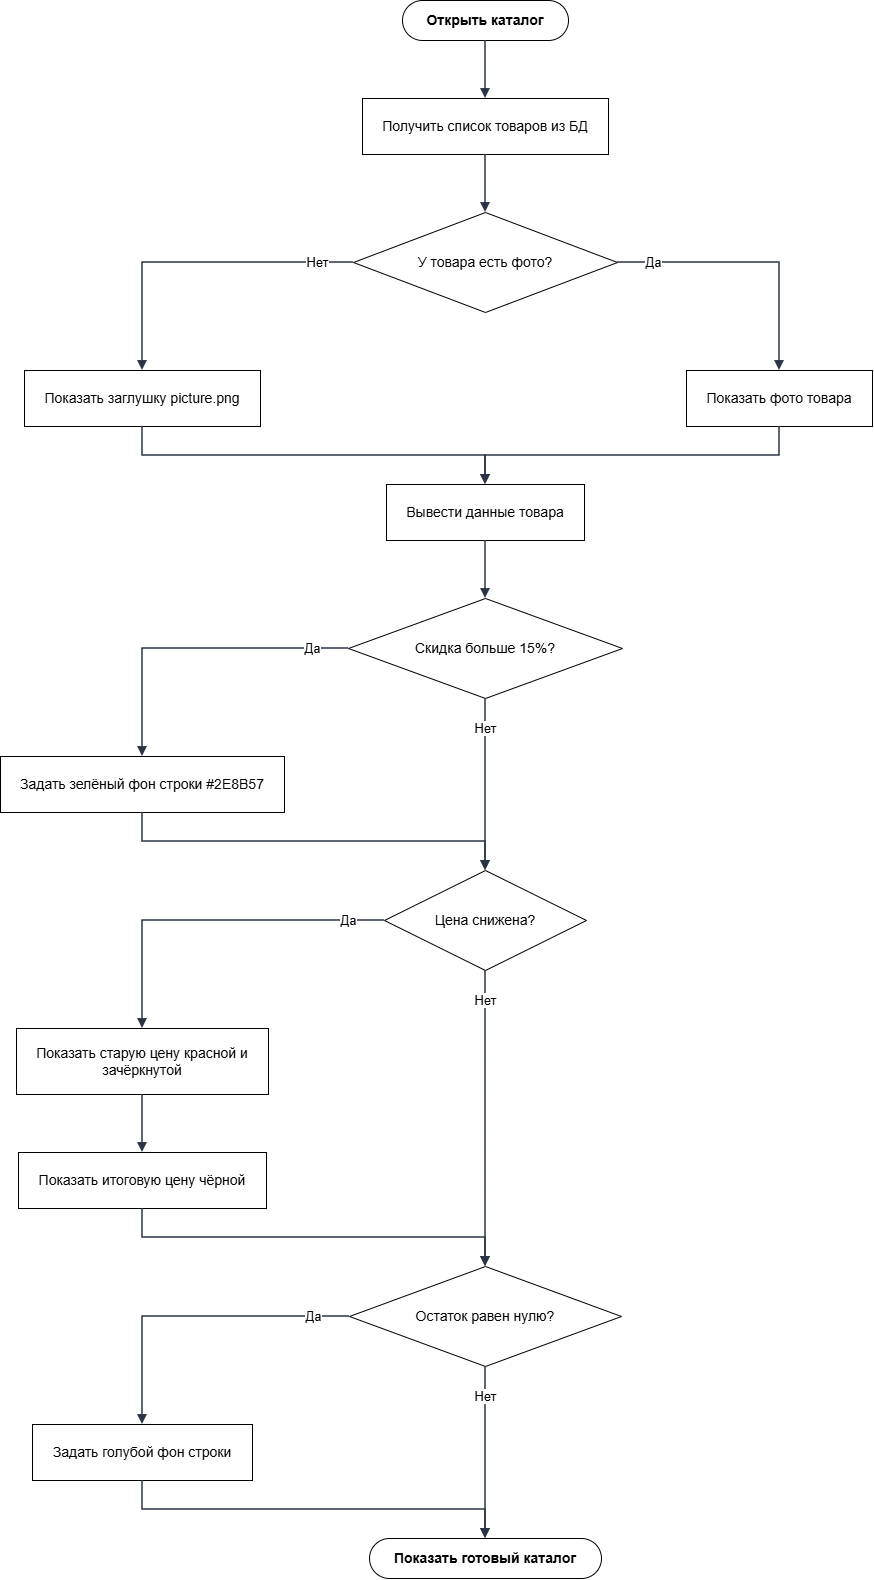

The diagram above was exported from draw.io. Its source (the exported page's mxGraphModel, read from the mxfile embedded in the PNG):
<mxGraphModel dx="1018" dy="706" grid="1" gridSize="10" guides="1" tooltips="1" connect="1" arrows="1" fold="1" page="1" pageScale="1" pageWidth="952" pageHeight="1698" background="light-dark(#FFFFFF,#FFFFFF)" math="0" shadow="0">
  <root>
    <mxCell id="0" />
    <mxCell id="1" parent="0" />
    <mxCell id="n1" parent="1" style="rounded=1;whiteSpace=wrap;html=1;arcSize=50;fillColor=#ffffff;strokeColor=#000000;fontStyle=1;fontSize=14;" value="Открыть каталог" vertex="1">
      <mxGeometry height="40" width="166" x="442" y="70" as="geometry" />
    </mxCell>
    <mxCell id="n2" parent="1" style="rounded=0;whiteSpace=wrap;html=1;fillColor=#ffffff;strokeColor=#000000;fontSize=14;" value="Получить список товаров из БД" vertex="1">
      <mxGeometry height="56" width="246" x="402" y="168" as="geometry" />
    </mxCell>
    <mxCell id="n3" parent="1" style="rhombus;whiteSpace=wrap;html=1;fillColor=#ffffff;strokeColor=#000000;fontSize=14;" value="У товара есть фото?" vertex="1">
      <mxGeometry height="100" width="264" x="393" y="282" as="geometry" />
    </mxCell>
    <mxCell id="n4" parent="1" style="rounded=0;whiteSpace=wrap;html=1;fillColor=#ffffff;strokeColor=#000000;fontSize=14;" value="Показать заглушку picture.png" vertex="1">
      <mxGeometry height="56" width="236" x="64" y="440" as="geometry" />
    </mxCell>
    <mxCell id="n5" parent="1" style="rounded=0;whiteSpace=wrap;html=1;fillColor=#ffffff;strokeColor=#000000;fontSize=14;" value="Показать фото товара" vertex="1">
      <mxGeometry height="56" width="186" x="726" y="440" as="geometry" />
    </mxCell>
    <mxCell id="n6" parent="1" style="rounded=0;whiteSpace=wrap;html=1;fillColor=#ffffff;strokeColor=#000000;fontSize=14;" value="Вывести данные товара" vertex="1">
      <mxGeometry height="56" width="198" x="426" y="554" as="geometry" />
    </mxCell>
    <mxCell id="n7" parent="1" style="rhombus;whiteSpace=wrap;html=1;fillColor=#ffffff;strokeColor=#000000;fontSize=14;" value="Скидка больше 15%?" vertex="1">
      <mxGeometry height="100" width="274" x="388" y="668" as="geometry" />
    </mxCell>
    <mxCell id="n8" parent="1" style="rounded=0;whiteSpace=wrap;html=1;fillColor=#ffffff;strokeColor=#000000;fontSize=14;" value="Задать зелёный фон строки #2E8B57" vertex="1">
      <mxGeometry height="56" width="284" x="40" y="826" as="geometry" />
    </mxCell>
    <mxCell id="n9" parent="1" style="rhombus;whiteSpace=wrap;html=1;fillColor=#ffffff;strokeColor=#000000;fontSize=14;" value="Цена снижена?" vertex="1">
      <mxGeometry height="100" width="202" x="424" y="940" as="geometry" />
    </mxCell>
    <mxCell id="n10" parent="1" style="rounded=0;whiteSpace=wrap;html=1;fillColor=#ffffff;strokeColor=#000000;fontSize=14;" value="Показать старую цену красной и зачёркнутой" vertex="1">
      <mxGeometry height="66" width="252" x="56" y="1098" as="geometry" />
    </mxCell>
    <mxCell id="n11" parent="1" style="rounded=0;whiteSpace=wrap;html=1;fillColor=#ffffff;strokeColor=#000000;fontSize=14;" value="Показать итоговую цену чёрной" vertex="1">
      <mxGeometry height="56" width="248" x="58" y="1222" as="geometry" />
    </mxCell>
    <mxCell id="n12" parent="1" style="rhombus;whiteSpace=wrap;html=1;fillColor=#ffffff;strokeColor=#000000;fontSize=14;" value="Остаток равен нулю?" vertex="1">
      <mxGeometry height="100" width="272" x="389" y="1336" as="geometry" />
    </mxCell>
    <mxCell id="n13" parent="1" style="rounded=0;whiteSpace=wrap;html=1;fillColor=#ffffff;strokeColor=#000000;fontSize=14;" value="Задать голубой фон строки" vertex="1">
      <mxGeometry height="56" width="220" x="72" y="1494" as="geometry" />
    </mxCell>
    <mxCell id="n14" parent="1" style="rounded=1;whiteSpace=wrap;html=1;arcSize=50;fillColor=#ffffff;strokeColor=#000000;fontStyle=1;fontSize=14;" value="Показать готовый каталог" vertex="1">
      <mxGeometry height="40" width="232" x="409" y="1608" as="geometry" />
    </mxCell>
    <mxCell id="e1" edge="1" parent="1" source="n1" style="edgeStyle=orthogonalEdgeStyle;rounded=0;orthogonalLoop=1;jettySize=auto;html=1;endArrow=block;endFill=1;strokeWidth=1.5;strokeColor=#2b3445;fontSize=13;labelBackgroundColor=#FFFFFF;exitX=0.5;exitY=1;exitDx=0;exitDy=0;exitPerimeter=0;entryX=0.5;entryY=0;entryDx=0;entryDy=0;entryPerimeter=0;" target="n2" value="">
      <mxGeometry relative="1" as="geometry" />
    </mxCell>
    <mxCell id="e2" edge="1" parent="1" source="n2" style="edgeStyle=orthogonalEdgeStyle;rounded=0;orthogonalLoop=1;jettySize=auto;html=1;endArrow=block;endFill=1;strokeWidth=1.5;strokeColor=#2b3445;fontSize=13;labelBackgroundColor=#FFFFFF;exitX=0.5;exitY=1;exitDx=0;exitDy=0;exitPerimeter=0;entryX=0.5;entryY=0;entryDx=0;entryDy=0;entryPerimeter=0;" target="n3" value="">
      <mxGeometry relative="1" as="geometry" />
    </mxCell>
    <mxCell id="e3" edge="1" parent="1" source="n3" style="edgeStyle=orthogonalEdgeStyle;rounded=0;orthogonalLoop=1;jettySize=auto;html=1;endArrow=block;endFill=1;strokeWidth=1.5;strokeColor=#2b3445;fontSize=13;labelBackgroundColor=#FFFFFF;exitX=0;exitY=0.5;exitDx=0;exitDy=0;exitPerimeter=0;entryX=0.5;entryY=0;entryDx=0;entryDy=0;entryPerimeter=0;" target="n4" value="Нет">
      <mxGeometry relative="1" x="-0.7743" as="geometry">
        <Array as="points">
          <mxPoint x="182" y="332" />
        </Array>
      </mxGeometry>
    </mxCell>
    <mxCell id="e4" edge="1" parent="1" source="n3" style="edgeStyle=orthogonalEdgeStyle;rounded=0;orthogonalLoop=1;jettySize=auto;html=1;endArrow=block;endFill=1;strokeWidth=1.5;strokeColor=#2b3445;fontSize=13;labelBackgroundColor=#FFFFFF;exitX=1;exitY=0.5;exitDx=0;exitDy=0;exitPerimeter=0;entryX=0.5;entryY=0;entryDx=0;entryDy=0;entryPerimeter=0;" target="n5" value="Да">
      <mxGeometry relative="1" x="-0.7333" as="geometry">
        <Array as="points">
          <mxPoint x="819" y="332" />
        </Array>
      </mxGeometry>
    </mxCell>
    <mxCell id="e5" edge="1" parent="1" source="n4" style="edgeStyle=orthogonalEdgeStyle;rounded=0;orthogonalLoop=1;jettySize=auto;html=1;endArrow=block;endFill=1;strokeWidth=1.5;strokeColor=#2b3445;fontSize=13;labelBackgroundColor=#FFFFFF;exitX=0.5;exitY=1;exitDx=0;exitDy=0;exitPerimeter=0;entryX=0.5;entryY=0;entryDx=0;entryDy=0;entryPerimeter=0;" target="n6" value="">
      <mxGeometry relative="1" as="geometry">
        <Array as="points">
          <mxPoint x="182" y="525" />
          <mxPoint x="525" y="525" />
        </Array>
      </mxGeometry>
    </mxCell>
    <mxCell id="e6" edge="1" parent="1" source="n5" style="edgeStyle=orthogonalEdgeStyle;rounded=0;orthogonalLoop=1;jettySize=auto;html=1;endArrow=block;endFill=1;strokeWidth=1.5;strokeColor=#2b3445;fontSize=13;labelBackgroundColor=#FFFFFF;exitX=0.5;exitY=1;exitDx=0;exitDy=0;exitPerimeter=0;entryX=0.5;entryY=0;entryDx=0;entryDy=0;entryPerimeter=0;" target="n6" value="">
      <mxGeometry relative="1" as="geometry">
        <Array as="points">
          <mxPoint x="819" y="525" />
          <mxPoint x="525" y="525" />
        </Array>
      </mxGeometry>
    </mxCell>
    <mxCell id="e7" edge="1" parent="1" source="n6" style="edgeStyle=orthogonalEdgeStyle;rounded=0;orthogonalLoop=1;jettySize=auto;html=1;endArrow=block;endFill=1;strokeWidth=1.5;strokeColor=#2b3445;fontSize=13;labelBackgroundColor=#FFFFFF;exitX=0.5;exitY=1;exitDx=0;exitDy=0;exitPerimeter=0;entryX=0.5;entryY=0;entryDx=0;entryDy=0;entryPerimeter=0;" target="n7" value="">
      <mxGeometry relative="1" as="geometry" />
    </mxCell>
    <mxCell id="e8" edge="1" parent="1" source="n7" style="edgeStyle=orthogonalEdgeStyle;rounded=0;orthogonalLoop=1;jettySize=auto;html=1;endArrow=block;endFill=1;strokeWidth=1.5;strokeColor=#2b3445;fontSize=13;labelBackgroundColor=#FFFFFF;exitX=0;exitY=0.5;exitDx=0;exitDy=0;exitPerimeter=0;entryX=0.5;entryY=0;entryDx=0;entryDy=0;entryPerimeter=0;" target="n8" value="Да">
      <mxGeometry relative="1" x="-0.7707" as="geometry">
        <Array as="points">
          <mxPoint x="182" y="718" />
        </Array>
      </mxGeometry>
    </mxCell>
    <mxCell id="e9" edge="1" parent="1" source="n7" style="edgeStyle=orthogonalEdgeStyle;rounded=0;orthogonalLoop=1;jettySize=auto;html=1;endArrow=block;endFill=1;strokeWidth=1.5;strokeColor=#2b3445;fontSize=13;labelBackgroundColor=#FFFFFF;exitX=0.5;exitY=1;exitDx=0;exitDy=0;exitPerimeter=0;entryX=0.5;entryY=0;entryDx=0;entryDy=0;entryPerimeter=0;" target="n9" value="Нет">
      <mxGeometry relative="1" x="-0.6512" as="geometry" />
    </mxCell>
    <mxCell id="e10" edge="1" parent="1" source="n8" style="edgeStyle=orthogonalEdgeStyle;rounded=0;orthogonalLoop=1;jettySize=auto;html=1;endArrow=block;endFill=1;strokeWidth=1.5;strokeColor=#2b3445;fontSize=13;labelBackgroundColor=#FFFFFF;exitX=0.5;exitY=1;exitDx=0;exitDy=0;exitPerimeter=0;entryX=0.5;entryY=0;entryDx=0;entryDy=0;entryPerimeter=0;" target="n9" value="">
      <mxGeometry relative="1" as="geometry">
        <Array as="points">
          <mxPoint x="182" y="911" />
          <mxPoint x="525" y="911" />
        </Array>
      </mxGeometry>
    </mxCell>
    <mxCell id="e11" edge="1" parent="1" source="n9" style="edgeStyle=orthogonalEdgeStyle;rounded=0;orthogonalLoop=1;jettySize=auto;html=1;endArrow=block;endFill=1;strokeWidth=1.5;strokeColor=#2b3445;fontSize=13;labelBackgroundColor=#FFFFFF;exitX=0;exitY=0.5;exitDx=0;exitDy=0;exitPerimeter=0;entryX=0.5;entryY=0;entryDx=0;entryDy=0;entryPerimeter=0;" target="n10" value="Да">
      <mxGeometry relative="1" x="-0.7943" as="geometry">
        <Array as="points">
          <mxPoint x="182" y="990" />
        </Array>
      </mxGeometry>
    </mxCell>
    <mxCell id="e12" edge="1" parent="1" source="n9" style="edgeStyle=orthogonalEdgeStyle;rounded=0;orthogonalLoop=1;jettySize=auto;html=1;endArrow=block;endFill=1;strokeWidth=1.5;strokeColor=#2b3445;fontSize=13;labelBackgroundColor=#FFFFFF;exitX=0.5;exitY=1;exitDx=0;exitDy=0;exitPerimeter=0;entryX=0.5;entryY=0;entryDx=0;entryDy=0;entryPerimeter=0;" target="n12" value="Нет">
      <mxGeometry relative="1" x="-0.7973" as="geometry" />
    </mxCell>
    <mxCell id="e13" edge="1" parent="1" source="n10" style="edgeStyle=orthogonalEdgeStyle;rounded=0;orthogonalLoop=1;jettySize=auto;html=1;endArrow=block;endFill=1;strokeWidth=1.5;strokeColor=#2b3445;fontSize=13;labelBackgroundColor=#FFFFFF;exitX=0.5;exitY=1;exitDx=0;exitDy=0;exitPerimeter=0;entryX=0.5;entryY=0;entryDx=0;entryDy=0;entryPerimeter=0;" target="n11" value="">
      <mxGeometry relative="1" as="geometry" />
    </mxCell>
    <mxCell id="e14" edge="1" parent="1" source="n11" style="edgeStyle=orthogonalEdgeStyle;rounded=0;orthogonalLoop=1;jettySize=auto;html=1;endArrow=block;endFill=1;strokeWidth=1.5;strokeColor=#2b3445;fontSize=13;labelBackgroundColor=#FFFFFF;exitX=0.5;exitY=1;exitDx=0;exitDy=0;exitPerimeter=0;entryX=0.5;entryY=0;entryDx=0;entryDy=0;entryPerimeter=0;" target="n12" value="">
      <mxGeometry relative="1" as="geometry">
        <Array as="points">
          <mxPoint x="182" y="1307" />
          <mxPoint x="525" y="1307" />
        </Array>
      </mxGeometry>
    </mxCell>
    <mxCell id="e15" edge="1" parent="1" source="n12" style="edgeStyle=orthogonalEdgeStyle;rounded=0;orthogonalLoop=1;jettySize=auto;html=1;endArrow=block;endFill=1;strokeWidth=1.5;strokeColor=#2b3445;fontSize=13;labelBackgroundColor=#FFFFFF;exitX=0;exitY=0.5;exitDx=0;exitDy=0;exitPerimeter=0;entryX=0.5;entryY=0;entryDx=0;entryDy=0;entryPerimeter=0;" target="n13" value="Да">
      <mxGeometry relative="1" x="-0.7714" as="geometry">
        <Array as="points">
          <mxPoint x="182" y="1386" />
        </Array>
      </mxGeometry>
    </mxCell>
    <mxCell id="e16" edge="1" parent="1" source="n12" style="edgeStyle=orthogonalEdgeStyle;rounded=0;orthogonalLoop=1;jettySize=auto;html=1;endArrow=block;endFill=1;strokeWidth=1.5;strokeColor=#2b3445;fontSize=13;labelBackgroundColor=#FFFFFF;exitX=0.5;exitY=1;exitDx=0;exitDy=0;exitPerimeter=0;entryX=0.5;entryY=0;entryDx=0;entryDy=0;entryPerimeter=0;" target="n14" value="Нет">
      <mxGeometry relative="1" x="-0.6512" as="geometry" />
    </mxCell>
    <mxCell id="e17" edge="1" parent="1" source="n13" style="edgeStyle=orthogonalEdgeStyle;rounded=0;orthogonalLoop=1;jettySize=auto;html=1;endArrow=block;endFill=1;strokeWidth=1.5;strokeColor=#2b3445;fontSize=13;labelBackgroundColor=#FFFFFF;exitX=0.5;exitY=1;exitDx=0;exitDy=0;exitPerimeter=0;entryX=0.5;entryY=0;entryDx=0;entryDy=0;entryPerimeter=0;" target="n14" value="">
      <mxGeometry relative="1" as="geometry">
        <Array as="points">
          <mxPoint x="182" y="1579" />
          <mxPoint x="525" y="1579" />
        </Array>
      </mxGeometry>
    </mxCell>
  </root>
</mxGraphModel>